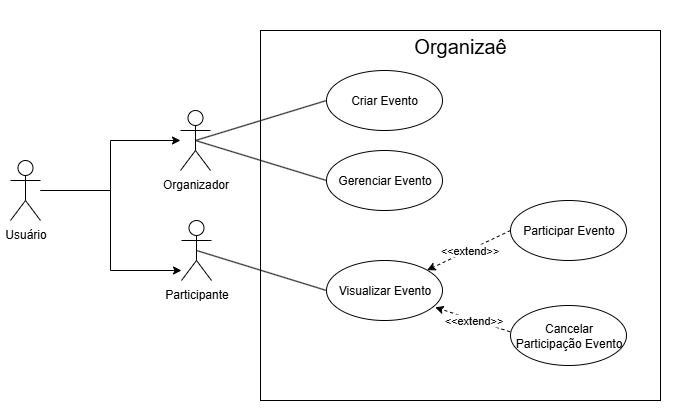

The diagram above was exported from draw.io. Its source (the exported page's mxGraphModel, read from the mxfile embedded in the PNG):
<mxGraphModel dx="1188" dy="659" grid="1" gridSize="10" guides="1" tooltips="1" connect="1" arrows="1" fold="1" page="1" pageScale="1" pageWidth="827" pageHeight="1169" math="0" shadow="0">
  <root>
    <mxCell id="0" />
    <mxCell id="1" parent="0" />
    <mxCell id="OijJunPwUuda6-f0k5t4-27" value="" style="rounded=0;whiteSpace=wrap;html=1;strokeColor=none;" vertex="1" parent="1">
      <mxGeometry x="30" y="130" width="680" height="420" as="geometry" />
    </mxCell>
    <mxCell id="OijJunPwUuda6-f0k5t4-25" value="" style="rounded=0;whiteSpace=wrap;html=1;" vertex="1" parent="1">
      <mxGeometry x="290" y="160" width="400" height="370" as="geometry" />
    </mxCell>
    <mxCell id="OijJunPwUuda6-f0k5t4-3" value="" style="edgeStyle=orthogonalEdgeStyle;rounded=0;orthogonalLoop=1;jettySize=auto;html=1;" edge="1" parent="1" source="OijJunPwUuda6-f0k5t4-1" target="OijJunPwUuda6-f0k5t4-2">
      <mxGeometry relative="1" as="geometry" />
    </mxCell>
    <mxCell id="OijJunPwUuda6-f0k5t4-5" value="" style="edgeStyle=orthogonalEdgeStyle;rounded=0;orthogonalLoop=1;jettySize=auto;html=1;" edge="1" parent="1" source="OijJunPwUuda6-f0k5t4-1" target="OijJunPwUuda6-f0k5t4-4">
      <mxGeometry relative="1" as="geometry">
        <Array as="points">
          <mxPoint x="140" y="320" />
          <mxPoint x="140" y="400" />
        </Array>
      </mxGeometry>
    </mxCell>
    <mxCell id="OijJunPwUuda6-f0k5t4-1" value="Usuário&lt;div&gt;&lt;br&gt;&lt;/div&gt;" style="shape=umlActor;verticalLabelPosition=bottom;verticalAlign=top;html=1;outlineConnect=0;" vertex="1" parent="1">
      <mxGeometry x="40" y="290" width="30" height="60" as="geometry" />
    </mxCell>
    <mxCell id="OijJunPwUuda6-f0k5t4-2" value="Organizador" style="shape=umlActor;verticalLabelPosition=bottom;verticalAlign=top;html=1;outlineConnect=0;" vertex="1" parent="1">
      <mxGeometry x="210" y="240" width="30" height="60" as="geometry" />
    </mxCell>
    <mxCell id="OijJunPwUuda6-f0k5t4-4" value="Participante" style="shape=umlActor;verticalLabelPosition=bottom;verticalAlign=top;html=1;outlineConnect=0;" vertex="1" parent="1">
      <mxGeometry x="211" y="350" width="30" height="60" as="geometry" />
    </mxCell>
    <mxCell id="OijJunPwUuda6-f0k5t4-6" value="" style="ellipse;whiteSpace=wrap;html=1;" vertex="1" parent="1">
      <mxGeometry x="356" y="200" width="116" height="60" as="geometry" />
    </mxCell>
    <mxCell id="OijJunPwUuda6-f0k5t4-7" value="" style="ellipse;whiteSpace=wrap;html=1;" vertex="1" parent="1">
      <mxGeometry x="356" y="280" width="116" height="60" as="geometry" />
    </mxCell>
    <mxCell id="OijJunPwUuda6-f0k5t4-8" value="" style="ellipse;whiteSpace=wrap;html=1;" vertex="1" parent="1">
      <mxGeometry x="540" y="330" width="116" height="60" as="geometry" />
    </mxCell>
    <mxCell id="OijJunPwUuda6-f0k5t4-9" value="" style="ellipse;whiteSpace=wrap;html=1;" vertex="1" parent="1">
      <mxGeometry x="540" y="435" width="116" height="60" as="geometry" />
    </mxCell>
    <mxCell id="OijJunPwUuda6-f0k5t4-10" value="" style="ellipse;whiteSpace=wrap;html=1;" vertex="1" parent="1">
      <mxGeometry x="356" y="390" width="116" height="60" as="geometry" />
    </mxCell>
    <mxCell id="OijJunPwUuda6-f0k5t4-11" value="" style="endArrow=none;html=1;rounded=0;exitX=0.5;exitY=0.5;exitDx=0;exitDy=0;exitPerimeter=0;entryX=0;entryY=0.5;entryDx=0;entryDy=0;" edge="1" parent="1" source="OijJunPwUuda6-f0k5t4-2" target="OijJunPwUuda6-f0k5t4-6">
      <mxGeometry width="50" height="50" relative="1" as="geometry">
        <mxPoint x="470" y="300" as="sourcePoint" />
        <mxPoint x="520" y="250" as="targetPoint" />
      </mxGeometry>
    </mxCell>
    <mxCell id="OijJunPwUuda6-f0k5t4-12" value="" style="endArrow=none;html=1;rounded=0;entryX=0;entryY=0.5;entryDx=0;entryDy=0;exitX=0.5;exitY=0.5;exitDx=0;exitDy=0;exitPerimeter=0;" edge="1" parent="1" source="OijJunPwUuda6-f0k5t4-2" target="OijJunPwUuda6-f0k5t4-7">
      <mxGeometry width="50" height="50" relative="1" as="geometry">
        <mxPoint x="290" y="330" as="sourcePoint" />
        <mxPoint x="419" y="290" as="targetPoint" />
      </mxGeometry>
    </mxCell>
    <mxCell id="OijJunPwUuda6-f0k5t4-13" value="" style="endArrow=none;html=1;rounded=0;exitX=0.5;exitY=0.5;exitDx=0;exitDy=0;exitPerimeter=0;entryX=0;entryY=0.5;entryDx=0;entryDy=0;" edge="1" parent="1" source="OijJunPwUuda6-f0k5t4-4" target="OijJunPwUuda6-f0k5t4-10">
      <mxGeometry width="50" height="50" relative="1" as="geometry">
        <mxPoint x="290" y="410" as="sourcePoint" />
        <mxPoint x="419" y="370" as="targetPoint" />
      </mxGeometry>
    </mxCell>
    <mxCell id="OijJunPwUuda6-f0k5t4-14" value="" style="endArrow=classic;html=1;rounded=0;exitX=0;exitY=0.5;exitDx=0;exitDy=0;dashed=1;" edge="1" parent="1" source="OijJunPwUuda6-f0k5t4-8" target="OijJunPwUuda6-f0k5t4-10">
      <mxGeometry relative="1" as="geometry">
        <mxPoint x="450" y="280" as="sourcePoint" />
        <mxPoint x="550" y="280" as="targetPoint" />
      </mxGeometry>
    </mxCell>
    <mxCell id="OijJunPwUuda6-f0k5t4-15" value="&amp;lt;&amp;lt;extend&amp;gt;&amp;gt;" style="edgeLabel;resizable=0;html=1;;align=center;verticalAlign=middle;" connectable="0" vertex="1" parent="OijJunPwUuda6-f0k5t4-14">
      <mxGeometry relative="1" as="geometry" />
    </mxCell>
    <mxCell id="OijJunPwUuda6-f0k5t4-17" value="" style="endArrow=classic;html=1;rounded=0;exitX=-0.004;exitY=0.438;exitDx=0;exitDy=0;dashed=1;entryX=0.937;entryY=0.781;entryDx=0;entryDy=0;exitPerimeter=0;entryPerimeter=0;" edge="1" parent="1" source="OijJunPwUuda6-f0k5t4-9" target="OijJunPwUuda6-f0k5t4-10">
      <mxGeometry relative="1" as="geometry">
        <mxPoint x="612" y="470" as="sourcePoint" />
        <mxPoint x="530" y="502" as="targetPoint" />
      </mxGeometry>
    </mxCell>
    <mxCell id="OijJunPwUuda6-f0k5t4-18" value="&amp;lt;&amp;lt;extend&amp;gt;&amp;gt;" style="edgeLabel;resizable=0;html=1;;align=center;verticalAlign=middle;" connectable="0" vertex="1" parent="OijJunPwUuda6-f0k5t4-17">
      <mxGeometry relative="1" as="geometry" />
    </mxCell>
    <mxCell id="OijJunPwUuda6-f0k5t4-19" value="Criar Evento" style="text;html=1;align=center;verticalAlign=middle;whiteSpace=wrap;rounded=0;" vertex="1" parent="1">
      <mxGeometry x="379" y="215" width="70" height="30" as="geometry" />
    </mxCell>
    <mxCell id="OijJunPwUuda6-f0k5t4-20" value="Gerenciar Evento" style="text;html=1;align=center;verticalAlign=middle;whiteSpace=wrap;rounded=0;" vertex="1" parent="1">
      <mxGeometry x="363.5" y="295" width="101" height="30" as="geometry" />
    </mxCell>
    <mxCell id="OijJunPwUuda6-f0k5t4-21" value="Visualizar Evento" style="text;html=1;align=center;verticalAlign=middle;whiteSpace=wrap;rounded=0;" vertex="1" parent="1">
      <mxGeometry x="363.5" y="405" width="101" height="30" as="geometry" />
    </mxCell>
    <mxCell id="OijJunPwUuda6-f0k5t4-22" value="Participar Evento" style="text;html=1;align=center;verticalAlign=middle;whiteSpace=wrap;rounded=0;" vertex="1" parent="1">
      <mxGeometry x="547.5" y="345" width="101" height="30" as="geometry" />
    </mxCell>
    <mxCell id="OijJunPwUuda6-f0k5t4-23" value="Cancelar Participação Evento" style="text;html=1;align=center;verticalAlign=middle;whiteSpace=wrap;rounded=0;" vertex="1" parent="1">
      <mxGeometry x="543.75" y="450" width="108.5" height="30" as="geometry" />
    </mxCell>
    <mxCell id="OijJunPwUuda6-f0k5t4-26" value="&lt;font style=&quot;font-size: 20px;&quot;&gt;Organizaê&lt;/font&gt;" style="text;html=1;align=center;verticalAlign=middle;whiteSpace=wrap;rounded=0;" vertex="1" parent="1">
      <mxGeometry x="290" y="160" width="400" height="30" as="geometry" />
    </mxCell>
  </root>
</mxGraphModel>